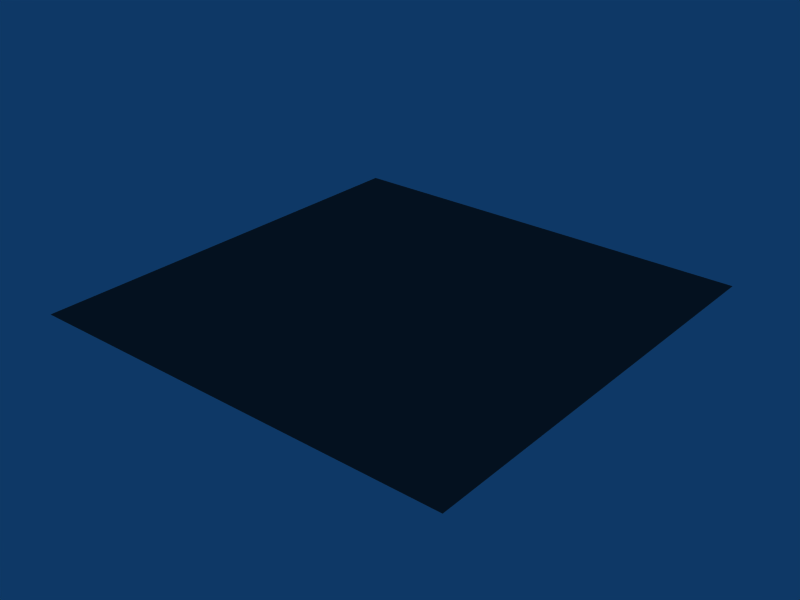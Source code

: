 # Source: graphite.blend  (saved by Blender 2.44.0; exported with 4.5.12 LTS)
import bpy
from mathutils import Matrix  # noqa: F401  (used for matrix-valued properties, if any)

bpy.ops.wm.read_factory_settings(use_empty=True)
scene = bpy.context.scene
scene.name = 'Scene'

# ---- collections
col_collection_1 = bpy.data.collections.new('Collection 1'); scene.collection.children.link(col_collection_1)

# ---- materials (node trees are filled in below, after node groups)
mat_graphite = bpy.data.materials.new('graphite')
mat_graphite.alpha_threshold = 0.0
mat_graphite.diffuse_color = (0.3014, 0.3014, 0.3014, 1.0)
mat_graphite.roughness = 0.5
mat_graphite.line_color = (0.0, 0.0, 0.0, 1.0)

# ---- material node trees

# ---- world
world_world = bpy.data.worlds.new('World'); scene.world = world_world
world_world.color = (0.05656, 0.2208, 0.4)
world_world.use_sun_shadow = False
world_world.sun_shadow_jitter_overblur = 0.0
world_world.cycles.sampling_method = 'MANUAL'
world_world.cycles.sample_map_resolution = 256

# ---- meshes
me_plane = bpy.data.meshes.new('Plane')
me_plane.from_pydata([(1.0, 1.0, 0.0), (1.0, -1.0, 0.0), (-1.0, -1.0, 0.0), (-1.0, 1.0, 0.0)], [], [(0, 3, 2, 1)])
me_plane.materials.append(mat_graphite)
me_plane.use_remesh_preserve_volume = False
me_plane.use_remesh_preserve_attributes = False
me_plane.use_mirror_vertex_groups = False
me_plane.update()

# ---- objects
ob_plane = bpy.data.objects.new('Plane', me_plane)

# ---- transforms, parenting, visibility, modifiers, constraints
ob_plane.location = (0.0, 0.0, 0.0)
ob_plane.lock_rotations_4d = False
ob_plane.empty_display_type = 'ARROWS'
ob_plane.color = (0.0, 0.0, 0.0, 1.0)
ob_plane.lineart.crease_threshold = 0.0

# ---- collection membership
col_collection_1.objects.link(ob_plane)

# ---- scene / render settings (as saved in the file)
scene.frame_start = 1; scene.frame_end = 250; scene.frame_set(1)
scene.render.engine = 'BLENDER_EEVEE_NEXT'
scene.render.image_settings.file_format = 'JPEG'
scene.render.image_settings.color_mode = 'RGB'
scene.render.image_settings.compression = 90
scene.render.resolution_x = 800
scene.render.resolution_y = 600
scene.render.pixel_aspect_x = 100.0
scene.render.pixel_aspect_y = 100.0
scene.render.fps = 25
scene.render.dither_intensity = 0.0
scene.render.use_compositing = False
scene.render.use_sequencer = False
scene.render.bake_margin = 2
scene.render.bake_bias = 0.0
scene.render.use_stamp_time = False
scene.render.use_stamp_date = False
scene.render.use_stamp_frame = False
scene.render.use_stamp_camera = False
scene.render.use_stamp_scene = False
scene.render.use_stamp_filename = False
scene.render.use_stamp_render_time = False
scene.render.stamp_font_size = 0
scene.cycles.use_denoising = False
scene.cycles.samples = 10
scene.cycles.sampling_pattern = 'TABULATED_SOBOL'
scene.cycles.light_sampling_threshold = 0.0
scene.cycles.use_adaptive_sampling = False
scene.cycles.use_light_tree = False
scene.cycles.blur_glossy = 0.0
scene.cycles.volume_bounces = 1
scene.cycles.pixel_filter_type = 'GAUSSIAN'
scene.cycles.sample_clamp_indirect = 0.0
scene.view_settings.view_transform = 'Raw'
bpy.context.view_layer.update()

# ---- added for rendering (the .blend has no active camera): camera
cam_auto = bpy.data.cameras.new('AutoCamera')
cam_auto.lens = 50.0
cam_auto.sensor_width = 36.0
cam_auto.clip_end = 1000.0
ob_auto_camera = bpy.data.objects.new('AutoCamera', cam_auto)
scene.collection.objects.link(ob_auto_camera)
ob_auto_camera.location = (2.61693, -3.14032, 2.09354)
ob_auto_camera.rotation_euler = (1.09748, -7.21219e-08, 0.694738)
scene.camera = ob_auto_camera
bpy.context.view_layer.update()
